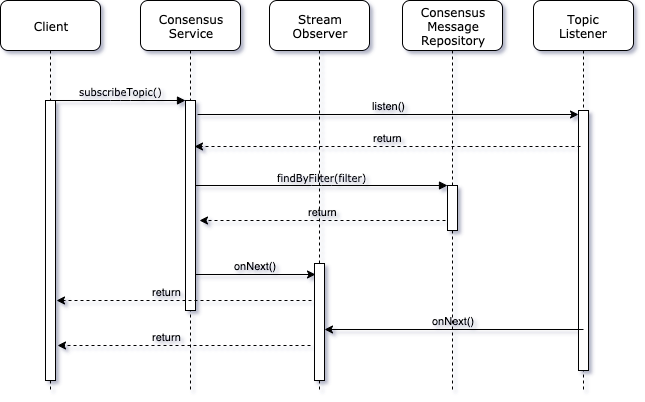

The diagram above was exported from draw.io. Its source (the exported page's mxGraphModel, read from the mxfile embedded in the PNG):
<mxGraphModel dx="1412" dy="708" grid="1" gridSize="10" guides="1" tooltips="1" connect="1" arrows="1" fold="1" page="1" pageScale="1" pageWidth="1100" pageHeight="850" background="#ffffff" math="0" shadow="0">
  <root>
    <mxCell id="0" />
    <mxCell id="1" parent="0" />
    <mxCell id="7baba1c4bc27f4b0-2" value="Consensus&lt;br&gt;Service" style="shape=umlLifeline;perimeter=lifelinePerimeter;whiteSpace=wrap;html=1;container=1;collapsible=0;recursiveResize=0;outlineConnect=0;rounded=1;shadow=0;comic=0;labelBackgroundColor=none;strokeWidth=1;fontFamily=Verdana;fontSize=12;align=center;size=50;" parent="1" vertex="1">
      <mxGeometry x="240" y="80" width="100" height="390" as="geometry" />
    </mxCell>
    <mxCell id="7baba1c4bc27f4b0-10" value="" style="html=1;points=[];perimeter=orthogonalPerimeter;rounded=0;shadow=0;comic=0;labelBackgroundColor=none;strokeWidth=1;fontFamily=Verdana;fontSize=12;align=center;" parent="7baba1c4bc27f4b0-2" vertex="1">
      <mxGeometry x="45" y="100" width="10" height="210" as="geometry" />
    </mxCell>
    <mxCell id="7baba1c4bc27f4b0-3" value="Consensus&lt;br&gt;Message&lt;br&gt;Repository" style="shape=umlLifeline;perimeter=lifelinePerimeter;whiteSpace=wrap;html=1;container=1;collapsible=0;recursiveResize=0;outlineConnect=0;rounded=1;shadow=0;comic=0;labelBackgroundColor=none;strokeWidth=1;fontFamily=Verdana;fontSize=12;align=center;size=50;" parent="1" vertex="1">
      <mxGeometry x="502" y="80" width="100" height="390" as="geometry" />
    </mxCell>
    <mxCell id="7baba1c4bc27f4b0-13" value="" style="html=1;points=[];perimeter=orthogonalPerimeter;rounded=0;shadow=0;comic=0;labelBackgroundColor=none;strokeWidth=1;fontFamily=Verdana;fontSize=12;align=center;" parent="7baba1c4bc27f4b0-3" vertex="1">
      <mxGeometry x="45" y="185" width="10" height="45" as="geometry" />
    </mxCell>
    <mxCell id="7baba1c4bc27f4b0-5" value="Topic&lt;br&gt;Listener" style="shape=umlLifeline;perimeter=lifelinePerimeter;whiteSpace=wrap;html=1;container=1;collapsible=0;recursiveResize=0;outlineConnect=0;rounded=1;shadow=0;comic=0;labelBackgroundColor=none;strokeWidth=1;fontFamily=Verdana;fontSize=12;align=center;size=50;" parent="1" vertex="1">
      <mxGeometry x="633" y="80" width="100" height="390" as="geometry" />
    </mxCell>
    <mxCell id="7baba1c4bc27f4b0-19" value="" style="html=1;points=[];perimeter=orthogonalPerimeter;rounded=0;shadow=0;comic=0;labelBackgroundColor=none;strokeWidth=1;fontFamily=Verdana;fontSize=12;align=center;" parent="7baba1c4bc27f4b0-5" vertex="1">
      <mxGeometry x="45" y="110" width="10" height="260" as="geometry" />
    </mxCell>
    <mxCell id="7baba1c4bc27f4b0-7" value="Stream&lt;br&gt;Observer" style="shape=umlLifeline;perimeter=lifelinePerimeter;whiteSpace=wrap;html=1;container=1;collapsible=0;recursiveResize=0;outlineConnect=0;rounded=1;shadow=0;comic=0;labelBackgroundColor=none;strokeWidth=1;fontFamily=Verdana;fontSize=12;align=center;size=50;" parent="1" vertex="1">
      <mxGeometry x="369" y="80" width="100" height="390" as="geometry" />
    </mxCell>
    <mxCell id="7baba1c4bc27f4b0-8" value="Client" style="shape=umlLifeline;perimeter=lifelinePerimeter;whiteSpace=wrap;html=1;container=1;collapsible=0;recursiveResize=0;outlineConnect=0;rounded=1;shadow=0;comic=0;labelBackgroundColor=none;strokeWidth=1;fontFamily=Verdana;fontSize=12;align=center;size=50;" parent="1" vertex="1">
      <mxGeometry x="100" y="80" width="100" height="390" as="geometry" />
    </mxCell>
    <mxCell id="7baba1c4bc27f4b0-9" value="" style="html=1;points=[];perimeter=orthogonalPerimeter;rounded=0;shadow=0;comic=0;labelBackgroundColor=none;strokeWidth=1;fontFamily=Verdana;fontSize=12;align=center;" parent="7baba1c4bc27f4b0-8" vertex="1">
      <mxGeometry x="45" y="100" width="10" height="280" as="geometry" />
    </mxCell>
    <mxCell id="ZYfuexvyEFk5rRezFys5-17" value="return" style="edgeStyle=orthogonalEdgeStyle;rounded=0;orthogonalLoop=1;jettySize=auto;html=1;labelBackgroundColor=none;labelPosition=left;verticalLabelPosition=top;align=right;verticalAlign=bottom;dashed=1;" edge="1" parent="1">
      <mxGeometry relative="1" as="geometry">
        <mxPoint x="411" y="380" as="sourcePoint" />
        <mxPoint x="156" y="380" as="targetPoint" />
      </mxGeometry>
    </mxCell>
    <mxCell id="7baba1c4bc27f4b0-25" value="" style="html=1;points=[];perimeter=orthogonalPerimeter;rounded=0;shadow=0;comic=0;labelBackgroundColor=none;strokeColor=#000000;strokeWidth=1;fillColor=#FFFFFF;fontFamily=Verdana;fontSize=12;fontColor=#000000;align=center;" parent="1" vertex="1">
      <mxGeometry x="414" y="343" width="10" height="117" as="geometry" />
    </mxCell>
    <mxCell id="7baba1c4bc27f4b0-11" value="&lt;font style=&quot;font-size: 10px&quot;&gt;subscribeTopic()&lt;/font&gt;" style="html=1;verticalAlign=bottom;endArrow=block;entryX=0;entryY=0;labelBackgroundColor=none;fontFamily=Verdana;fontSize=12;edgeStyle=elbowEdgeStyle;elbow=vertical;" parent="1" source="7baba1c4bc27f4b0-9" target="7baba1c4bc27f4b0-10" edge="1">
      <mxGeometry relative="1" as="geometry">
        <mxPoint x="220" y="190" as="sourcePoint" />
      </mxGeometry>
    </mxCell>
    <mxCell id="7baba1c4bc27f4b0-14" value="findByFilter(filter)" style="html=1;verticalAlign=bottom;endArrow=block;entryX=0;entryY=0;labelBackgroundColor=none;fontFamily=Verdana;fontSize=10;edgeStyle=elbowEdgeStyle;elbow=vertical;labelPosition=center;verticalLabelPosition=top;align=center;" parent="1" target="7baba1c4bc27f4b0-13" edge="1">
      <mxGeometry relative="1" as="geometry">
        <mxPoint x="295" y="265" as="sourcePoint" />
      </mxGeometry>
    </mxCell>
    <mxCell id="ZYfuexvyEFk5rRezFys5-3" value="return" style="edgeStyle=orthogonalEdgeStyle;rounded=0;orthogonalLoop=1;jettySize=auto;html=1;entryX=1.4;entryY=0.461;entryDx=0;entryDy=0;entryPerimeter=0;dashed=1;exitX=-0.2;exitY=0.956;exitDx=0;exitDy=0;exitPerimeter=0;labelPosition=center;verticalLabelPosition=top;align=center;verticalAlign=bottom;labelBackgroundColor=none;" edge="1" parent="1">
      <mxGeometry relative="1" as="geometry">
        <mxPoint x="545" y="300" as="sourcePoint" />
        <mxPoint x="299" y="300" as="targetPoint" />
      </mxGeometry>
    </mxCell>
    <mxCell id="ZYfuexvyEFk5rRezFys5-7" value="listen()" style="edgeStyle=orthogonalEdgeStyle;rounded=0;orthogonalLoop=1;jettySize=auto;html=1;entryX=0;entryY=0.015;entryDx=0;entryDy=0;entryPerimeter=0;labelPosition=center;verticalLabelPosition=top;align=center;verticalAlign=bottom;labelBackgroundColor=none;" edge="1" parent="1" target="7baba1c4bc27f4b0-19">
      <mxGeometry relative="1" as="geometry">
        <mxPoint x="297" y="194" as="sourcePoint" />
      </mxGeometry>
    </mxCell>
    <mxCell id="ZYfuexvyEFk5rRezFys5-8" value="return" style="edgeStyle=orthogonalEdgeStyle;rounded=0;orthogonalLoop=1;jettySize=auto;html=1;entryX=0.9;entryY=0.168;entryDx=0;entryDy=0;entryPerimeter=0;dashed=1;labelPosition=center;verticalLabelPosition=top;align=center;verticalAlign=bottom;labelBackgroundColor=none;" edge="1" parent="1">
      <mxGeometry relative="1" as="geometry">
        <mxPoint x="680" y="226" as="sourcePoint" />
        <mxPoint x="294" y="226" as="targetPoint" />
      </mxGeometry>
    </mxCell>
    <mxCell id="ZYfuexvyEFk5rRezFys5-12" value="onNext()" style="edgeStyle=orthogonalEdgeStyle;rounded=0;orthogonalLoop=1;jettySize=auto;html=1;entryX=0.1;entryY=0.094;entryDx=0;entryDy=0;entryPerimeter=0;labelBackgroundColor=none;labelPosition=center;verticalLabelPosition=top;align=center;verticalAlign=bottom;exitX=1;exitY=0.829;exitDx=0;exitDy=0;exitPerimeter=0;" edge="1" parent="1" source="7baba1c4bc27f4b0-10" target="7baba1c4bc27f4b0-25">
      <mxGeometry relative="1" as="geometry">
        <mxPoint x="300" y="355" as="sourcePoint" />
      </mxGeometry>
    </mxCell>
    <mxCell id="ZYfuexvyEFk5rRezFys5-14" value="onNext()" style="edgeStyle=orthogonalEdgeStyle;rounded=0;orthogonalLoop=1;jettySize=auto;html=1;labelBackgroundColor=none;exitX=0.5;exitY=0.863;exitDx=0;exitDy=0;exitPerimeter=0;labelPosition=center;verticalLabelPosition=top;align=center;verticalAlign=bottom;" edge="1" parent="1">
      <mxGeometry relative="1" as="geometry">
        <mxPoint x="683" y="409" as="sourcePoint" />
        <mxPoint x="424" y="409" as="targetPoint" />
      </mxGeometry>
    </mxCell>
    <mxCell id="ZYfuexvyEFk5rRezFys5-15" value="return" style="edgeStyle=orthogonalEdgeStyle;rounded=0;orthogonalLoop=1;jettySize=auto;html=1;entryX=1.2;entryY=0.839;entryDx=0;entryDy=0;entryPerimeter=0;dashed=1;labelBackgroundColor=none;labelPosition=left;verticalLabelPosition=top;align=right;verticalAlign=bottom;" edge="1" parent="1">
      <mxGeometry relative="1" as="geometry">
        <mxPoint x="410" y="425" as="sourcePoint" />
        <mxPoint x="157" y="425" as="targetPoint" />
      </mxGeometry>
    </mxCell>
  </root>
</mxGraphModel>